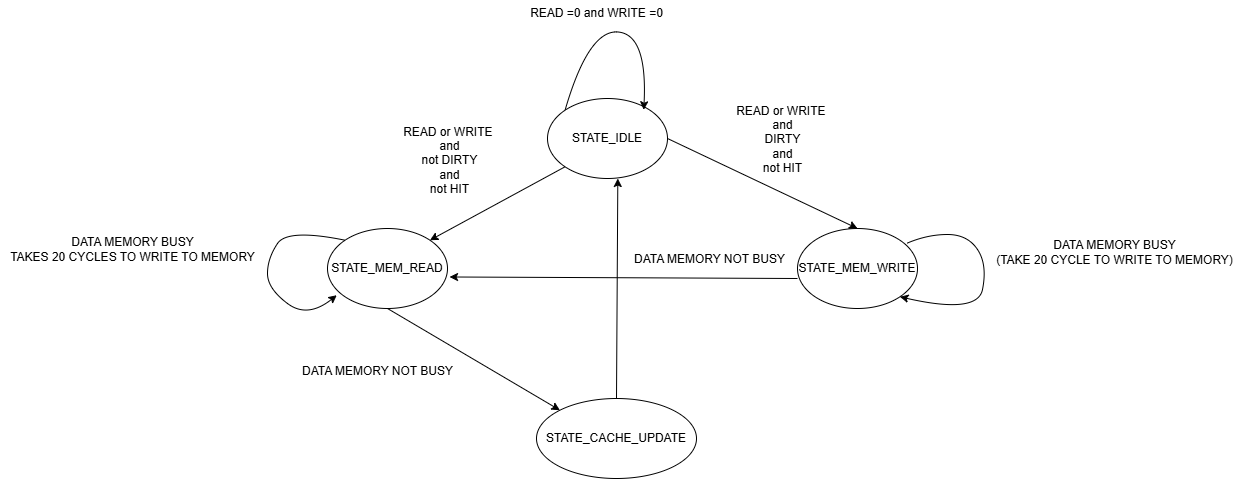

The diagram above was exported from draw.io. Its source (the exported page's mxGraphModel, read from the mxfile embedded in the PNG):
<mxGraphModel dx="1268" dy="611" grid="1" gridSize="10" guides="1" tooltips="1" connect="1" arrows="1" fold="1" page="1" pageScale="1" pageWidth="1654" pageHeight="2336" math="0" shadow="0">
  <root>
    <mxCell id="0" />
    <mxCell id="1" parent="0" />
    <mxCell id="uyWK_NxGW3siSyBnFHLZ-1" value="STATE_IDLE" style="ellipse;whiteSpace=wrap;html=1;" vertex="1" parent="1">
      <mxGeometry x="807" y="338" width="120" height="80" as="geometry" />
    </mxCell>
    <mxCell id="uyWK_NxGW3siSyBnFHLZ-2" value="STATE_MEM_READ" style="ellipse;whiteSpace=wrap;html=1;" vertex="1" parent="1">
      <mxGeometry x="587" y="468" width="120" height="80" as="geometry" />
    </mxCell>
    <mxCell id="uyWK_NxGW3siSyBnFHLZ-3" value="STATE_MEM_WRITE" style="ellipse;whiteSpace=wrap;html=1;" vertex="1" parent="1">
      <mxGeometry x="1057" y="468" width="120" height="80" as="geometry" />
    </mxCell>
    <mxCell id="uyWK_NxGW3siSyBnFHLZ-4" value="STATE_CACHE_UPDATE" style="ellipse;whiteSpace=wrap;html=1;" vertex="1" parent="1">
      <mxGeometry x="796" y="638" width="160" height="80" as="geometry" />
    </mxCell>
    <mxCell id="uyWK_NxGW3siSyBnFHLZ-5" value="" style="endArrow=classic;html=1;rounded=0;exitX=0;exitY=0.625;exitDx=0;exitDy=0;exitPerimeter=0;entryX=1.017;entryY=0.606;entryDx=0;entryDy=0;entryPerimeter=0;" edge="1" parent="1" source="uyWK_NxGW3siSyBnFHLZ-3" target="uyWK_NxGW3siSyBnFHLZ-2">
      <mxGeometry width="50" height="50" relative="1" as="geometry">
        <mxPoint x="877" y="688" as="sourcePoint" />
        <mxPoint x="927" y="638" as="targetPoint" />
      </mxGeometry>
    </mxCell>
    <mxCell id="uyWK_NxGW3siSyBnFHLZ-6" value="" style="endArrow=classic;html=1;rounded=0;exitX=0;exitY=1;exitDx=0;exitDy=0;entryX=1;entryY=0;entryDx=0;entryDy=0;" edge="1" parent="1" source="uyWK_NxGW3siSyBnFHLZ-1" target="uyWK_NxGW3siSyBnFHLZ-2">
      <mxGeometry width="50" height="50" relative="1" as="geometry">
        <mxPoint x="897" y="708" as="sourcePoint" />
        <mxPoint x="947" y="658" as="targetPoint" />
      </mxGeometry>
    </mxCell>
    <mxCell id="uyWK_NxGW3siSyBnFHLZ-7" value="" style="endArrow=classic;html=1;rounded=0;exitX=0.5;exitY=1;exitDx=0;exitDy=0;entryX=0;entryY=0;entryDx=0;entryDy=0;" edge="1" parent="1" source="uyWK_NxGW3siSyBnFHLZ-2" target="uyWK_NxGW3siSyBnFHLZ-4">
      <mxGeometry width="50" height="50" relative="1" as="geometry">
        <mxPoint x="897" y="708" as="sourcePoint" />
        <mxPoint x="947" y="658" as="targetPoint" />
      </mxGeometry>
    </mxCell>
    <mxCell id="uyWK_NxGW3siSyBnFHLZ-8" value="" style="endArrow=classic;html=1;rounded=0;exitX=0.5;exitY=0;exitDx=0;exitDy=0;entryX=0.586;entryY=1;entryDx=0;entryDy=0;entryPerimeter=0;" edge="1" parent="1" source="uyWK_NxGW3siSyBnFHLZ-4" target="uyWK_NxGW3siSyBnFHLZ-1">
      <mxGeometry width="50" height="50" relative="1" as="geometry">
        <mxPoint x="897" y="708" as="sourcePoint" />
        <mxPoint x="947" y="658" as="targetPoint" />
      </mxGeometry>
    </mxCell>
    <mxCell id="uyWK_NxGW3siSyBnFHLZ-9" value="" style="endArrow=classic;html=1;rounded=0;exitX=1;exitY=0.5;exitDx=0;exitDy=0;entryX=0.5;entryY=0;entryDx=0;entryDy=0;" edge="1" parent="1" source="uyWK_NxGW3siSyBnFHLZ-1" target="uyWK_NxGW3siSyBnFHLZ-3">
      <mxGeometry width="50" height="50" relative="1" as="geometry">
        <mxPoint x="887" y="638" as="sourcePoint" />
        <mxPoint x="937" y="588" as="targetPoint" />
      </mxGeometry>
    </mxCell>
    <mxCell id="uyWK_NxGW3siSyBnFHLZ-10" value="READ or WRITE&amp;nbsp;&lt;div&gt;and&lt;/div&gt;&lt;div&gt;not DIRTY&lt;/div&gt;&lt;div&gt;and&lt;/div&gt;&lt;div&gt;not HIT&lt;/div&gt;" style="text;html=1;align=center;verticalAlign=middle;resizable=0;points=[];autosize=1;strokeColor=none;fillColor=none;" vertex="1" parent="1">
      <mxGeometry x="649" y="355" width="120" height="90" as="geometry" />
    </mxCell>
    <mxCell id="uyWK_NxGW3siSyBnFHLZ-11" value="READ or WRITE&amp;nbsp;&lt;div&gt;and&lt;/div&gt;&lt;div&gt;&lt;span style=&quot;background-color: transparent; color: light-dark(rgb(0, 0, 0), rgb(255, 255, 255));&quot;&gt;DIRTY&lt;/span&gt;&lt;/div&gt;&lt;div&gt;and&lt;/div&gt;&lt;div&gt;not HIT&lt;/div&gt;" style="text;html=1;align=center;verticalAlign=middle;resizable=0;points=[];autosize=1;strokeColor=none;fillColor=none;" vertex="1" parent="1">
      <mxGeometry x="982" y="334" width="120" height="90" as="geometry" />
    </mxCell>
    <mxCell id="uyWK_NxGW3siSyBnFHLZ-12" value="DATA MEMORY NOT BUSY" style="text;html=1;align=center;verticalAlign=middle;resizable=0;points=[];autosize=1;strokeColor=none;fillColor=none;" vertex="1" parent="1">
      <mxGeometry x="552" y="596" width="170" height="30" as="geometry" />
    </mxCell>
    <mxCell id="uyWK_NxGW3siSyBnFHLZ-13" value="" style="curved=1;endArrow=classic;html=1;rounded=0;exitX=0;exitY=0;exitDx=0;exitDy=0;entryX=0.077;entryY=0.834;entryDx=0;entryDy=0;entryPerimeter=0;" edge="1" parent="1" source="uyWK_NxGW3siSyBnFHLZ-2" target="uyWK_NxGW3siSyBnFHLZ-2">
      <mxGeometry width="50" height="50" relative="1" as="geometry">
        <mxPoint x="647" y="548" as="sourcePoint" />
        <mxPoint x="577" y="558" as="targetPoint" />
        <Array as="points">
          <mxPoint x="547" y="468" />
          <mxPoint x="527" y="498" />
          <mxPoint x="527" y="528" />
          <mxPoint x="567" y="558" />
        </Array>
      </mxGeometry>
    </mxCell>
    <mxCell id="uyWK_NxGW3siSyBnFHLZ-14" value="DATA MEMORY BUSY&lt;div&gt;TAKES 20 CYCLES TO WRITE TO MEMORY&lt;/div&gt;" style="text;html=1;align=center;verticalAlign=middle;resizable=0;points=[];autosize=1;strokeColor=none;fillColor=none;" vertex="1" parent="1">
      <mxGeometry x="260" y="468" width="263" height="41" as="geometry" />
    </mxCell>
    <mxCell id="uyWK_NxGW3siSyBnFHLZ-15" value="" style="curved=1;endArrow=classic;html=1;rounded=0;exitX=0.914;exitY=0.183;exitDx=0;exitDy=0;exitPerimeter=0;entryX=1;entryY=1;entryDx=0;entryDy=0;" edge="1" parent="1" source="uyWK_NxGW3siSyBnFHLZ-3" target="uyWK_NxGW3siSyBnFHLZ-3">
      <mxGeometry width="50" height="50" relative="1" as="geometry">
        <mxPoint x="1097" y="484" as="sourcePoint" />
        <mxPoint x="1147" y="434" as="targetPoint" />
        <Array as="points">
          <mxPoint x="1187" y="474" />
          <mxPoint x="1227" y="474" />
          <mxPoint x="1247" y="504" />
          <mxPoint x="1237" y="554" />
        </Array>
      </mxGeometry>
    </mxCell>
    <mxCell id="uyWK_NxGW3siSyBnFHLZ-16" value="DATA MEMORY BUSY&lt;div&gt;(TAKE 20 CYCLE TO WRITE TO MEMORY)&lt;/div&gt;" style="text;html=1;align=center;verticalAlign=middle;resizable=0;points=[];autosize=1;strokeColor=none;fillColor=none;" vertex="1" parent="1">
      <mxGeometry x="1246" y="471" width="255" height="41" as="geometry" />
    </mxCell>
    <mxCell id="uyWK_NxGW3siSyBnFHLZ-17" value="" style="curved=1;endArrow=classic;html=1;rounded=0;exitX=0;exitY=0;exitDx=0;exitDy=0;entryX=0.802;entryY=0.141;entryDx=0;entryDy=0;entryPerimeter=0;" edge="1" parent="1" source="uyWK_NxGW3siSyBnFHLZ-1" target="uyWK_NxGW3siSyBnFHLZ-1">
      <mxGeometry width="50" height="50" relative="1" as="geometry">
        <mxPoint x="833" y="485" as="sourcePoint" />
        <mxPoint x="883" y="435" as="targetPoint" />
        <Array as="points">
          <mxPoint x="848" y="269" />
          <mxPoint x="907" y="274" />
        </Array>
      </mxGeometry>
    </mxCell>
    <mxCell id="uyWK_NxGW3siSyBnFHLZ-18" value="READ =0 and WRITE =0" style="text;html=1;align=center;verticalAlign=middle;resizable=0;points=[];autosize=1;strokeColor=none;fillColor=none;" vertex="1" parent="1">
      <mxGeometry x="780" y="240" width="151" height="26" as="geometry" />
    </mxCell>
    <mxCell id="uyWK_NxGW3siSyBnFHLZ-19" value="DATA MEMORY NOT BUSY" style="text;html=1;align=center;verticalAlign=middle;resizable=0;points=[];autosize=1;strokeColor=none;fillColor=none;" vertex="1" parent="1">
      <mxGeometry x="884" y="486" width="169" height="26" as="geometry" />
    </mxCell>
  </root>
</mxGraphModel>